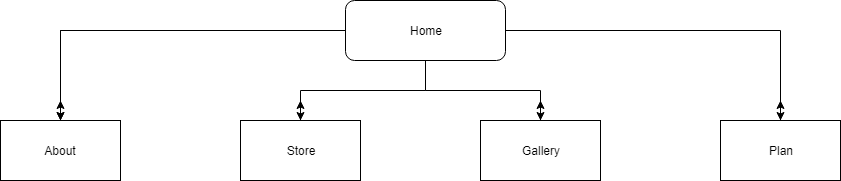

The diagram above was exported from draw.io. Its source (the exported page's mxGraphModel, read from the mxfile embedded in the PNG):
<mxGraphModel dx="872" dy="467" grid="1" gridSize="10" guides="1" tooltips="1" connect="1" arrows="1" fold="1" page="1" pageScale="1" pageWidth="850" pageHeight="1100" math="0" shadow="0">
  <root>
    <mxCell id="-sg1PzwOOKgO7HGzJUjv-0" />
    <mxCell id="-sg1PzwOOKgO7HGzJUjv-1" parent="-sg1PzwOOKgO7HGzJUjv-0" />
    <mxCell id="-sg1PzwOOKgO7HGzJUjv-17" style="edgeStyle=orthogonalEdgeStyle;rounded=0;html=1;jettySize=auto;orthogonalLoop=1;" parent="-sg1PzwOOKgO7HGzJUjv-1" source="-sg1PzwOOKgO7HGzJUjv-3" edge="1">
      <mxGeometry relative="1" as="geometry">
        <mxPoint x="60" y="180" as="targetPoint" />
      </mxGeometry>
    </mxCell>
    <mxCell id="-sg1PzwOOKgO7HGzJUjv-3" value="About" style="rounded=0;whiteSpace=wrap;html=1;" parent="-sg1PzwOOKgO7HGzJUjv-1" vertex="1">
      <mxGeometry y="200" width="120" height="60" as="geometry" />
    </mxCell>
    <mxCell id="-sg1PzwOOKgO7HGzJUjv-8" style="edgeStyle=orthogonalEdgeStyle;rounded=0;html=1;jettySize=auto;orthogonalLoop=1;" parent="-sg1PzwOOKgO7HGzJUjv-1" source="-sg1PzwOOKgO7HGzJUjv-4" target="-sg1PzwOOKgO7HGzJUjv-7" edge="1">
      <mxGeometry relative="1" as="geometry">
        <mxPoint x="790" y="110" as="targetPoint" />
        <Array as="points">
          <mxPoint x="780" y="110" />
        </Array>
      </mxGeometry>
    </mxCell>
    <mxCell id="-sg1PzwOOKgO7HGzJUjv-9" style="edgeStyle=orthogonalEdgeStyle;rounded=0;html=1;jettySize=auto;orthogonalLoop=1;entryX=0.5;entryY=0;" parent="-sg1PzwOOKgO7HGzJUjv-1" source="-sg1PzwOOKgO7HGzJUjv-4" target="-sg1PzwOOKgO7HGzJUjv-3" edge="1">
      <mxGeometry relative="1" as="geometry">
        <mxPoint x="60" y="110" as="targetPoint" />
      </mxGeometry>
    </mxCell>
    <mxCell id="-sg1PzwOOKgO7HGzJUjv-14" style="edgeStyle=orthogonalEdgeStyle;rounded=0;html=1;jettySize=auto;orthogonalLoop=1;entryX=0.5;entryY=0;" parent="-sg1PzwOOKgO7HGzJUjv-1" source="-sg1PzwOOKgO7HGzJUjv-4" target="-sg1PzwOOKgO7HGzJUjv-5" edge="1">
      <mxGeometry relative="1" as="geometry">
        <mxPoint x="300" y="110" as="targetPoint" />
      </mxGeometry>
    </mxCell>
    <mxCell id="-sg1PzwOOKgO7HGzJUjv-15" style="edgeStyle=orthogonalEdgeStyle;rounded=0;html=1;entryX=0.5;entryY=0;jettySize=auto;orthogonalLoop=1;" parent="-sg1PzwOOKgO7HGzJUjv-1" source="-sg1PzwOOKgO7HGzJUjv-4" target="-sg1PzwOOKgO7HGzJUjv-6" edge="1">
      <mxGeometry relative="1" as="geometry" />
    </mxCell>
    <mxCell id="-sg1PzwOOKgO7HGzJUjv-16" style="edgeStyle=orthogonalEdgeStyle;rounded=0;html=1;jettySize=auto;orthogonalLoop=1;" parent="-sg1PzwOOKgO7HGzJUjv-1" source="-sg1PzwOOKgO7HGzJUjv-4" edge="1">
      <mxGeometry relative="1" as="geometry">
        <mxPoint x="60" y="200" as="targetPoint" />
      </mxGeometry>
    </mxCell>
    <mxCell id="-sg1PzwOOKgO7HGzJUjv-4" value="Home" style="rounded=1;whiteSpace=wrap;html=1;strokeColor=#000000;" parent="-sg1PzwOOKgO7HGzJUjv-1" vertex="1">
      <mxGeometry x="345" y="80" width="160" height="60" as="geometry" />
    </mxCell>
    <mxCell id="-sg1PzwOOKgO7HGzJUjv-18" style="edgeStyle=orthogonalEdgeStyle;rounded=0;html=1;jettySize=auto;orthogonalLoop=1;" parent="-sg1PzwOOKgO7HGzJUjv-1" source="-sg1PzwOOKgO7HGzJUjv-5" edge="1">
      <mxGeometry relative="1" as="geometry">
        <mxPoint x="300" y="180" as="targetPoint" />
      </mxGeometry>
    </mxCell>
    <mxCell id="-sg1PzwOOKgO7HGzJUjv-5" value="Store" style="rounded=0;whiteSpace=wrap;html=1;" parent="-sg1PzwOOKgO7HGzJUjv-1" vertex="1">
      <mxGeometry x="240" y="200" width="120" height="60" as="geometry" />
    </mxCell>
    <mxCell id="-sg1PzwOOKgO7HGzJUjv-19" style="edgeStyle=orthogonalEdgeStyle;rounded=0;html=1;jettySize=auto;orthogonalLoop=1;" parent="-sg1PzwOOKgO7HGzJUjv-1" source="-sg1PzwOOKgO7HGzJUjv-6" edge="1">
      <mxGeometry relative="1" as="geometry">
        <mxPoint x="540" y="180" as="targetPoint" />
      </mxGeometry>
    </mxCell>
    <mxCell id="-sg1PzwOOKgO7HGzJUjv-6" value="Gallery" style="rounded=0;whiteSpace=wrap;html=1;" parent="-sg1PzwOOKgO7HGzJUjv-1" vertex="1">
      <mxGeometry x="480" y="200" width="120" height="60" as="geometry" />
    </mxCell>
    <mxCell id="-sg1PzwOOKgO7HGzJUjv-20" style="edgeStyle=orthogonalEdgeStyle;rounded=0;html=1;jettySize=auto;orthogonalLoop=1;" parent="-sg1PzwOOKgO7HGzJUjv-1" source="-sg1PzwOOKgO7HGzJUjv-7" edge="1">
      <mxGeometry relative="1" as="geometry">
        <mxPoint x="780" y="180" as="targetPoint" />
      </mxGeometry>
    </mxCell>
    <mxCell id="-sg1PzwOOKgO7HGzJUjv-7" value="Plan" style="rounded=0;whiteSpace=wrap;html=1;" parent="-sg1PzwOOKgO7HGzJUjv-1" vertex="1">
      <mxGeometry x="720" y="200" width="120" height="60" as="geometry" />
    </mxCell>
  </root>
</mxGraphModel>